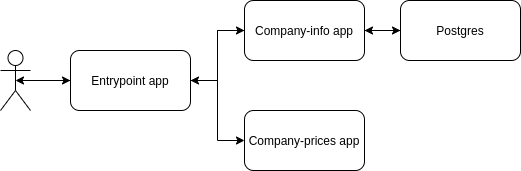

The diagram above was exported from draw.io. Its source (the exported page's mxGraphModel, read from the mxfile embedded in the PNG):
<mxGraphModel dx="1350" dy="713" grid="1" gridSize="10" guides="1" tooltips="1" connect="1" arrows="1" fold="1" page="1" pageScale="1" pageWidth="827" pageHeight="1169" math="0" shadow="0">
  <root>
    <mxCell id="0" />
    <mxCell id="1" parent="0" />
    <mxCell id="y2urNq6cnWRdjeBwJ_e--4" value="" style="edgeStyle=orthogonalEdgeStyle;rounded=0;orthogonalLoop=1;jettySize=auto;html=1;" edge="1" parent="1" source="y2urNq6cnWRdjeBwJ_e--1" target="y2urNq6cnWRdjeBwJ_e--3">
      <mxGeometry relative="1" as="geometry" />
    </mxCell>
    <mxCell id="y2urNq6cnWRdjeBwJ_e--1" value="" style="shape=umlActor;verticalLabelPosition=bottom;verticalAlign=top;html=1;outlineConnect=0;" vertex="1" parent="1">
      <mxGeometry x="50" y="350" width="30" height="60" as="geometry" />
    </mxCell>
    <mxCell id="y2urNq6cnWRdjeBwJ_e--8" style="edgeStyle=orthogonalEdgeStyle;rounded=0;orthogonalLoop=1;jettySize=auto;html=1;exitX=1;exitY=0.5;exitDx=0;exitDy=0;" edge="1" parent="1" source="y2urNq6cnWRdjeBwJ_e--3" target="y2urNq6cnWRdjeBwJ_e--6">
      <mxGeometry relative="1" as="geometry" />
    </mxCell>
    <mxCell id="y2urNq6cnWRdjeBwJ_e--9" style="edgeStyle=orthogonalEdgeStyle;rounded=0;orthogonalLoop=1;jettySize=auto;html=1;exitX=1;exitY=0.5;exitDx=0;exitDy=0;entryX=0;entryY=0.5;entryDx=0;entryDy=0;" edge="1" parent="1" source="y2urNq6cnWRdjeBwJ_e--3" target="y2urNq6cnWRdjeBwJ_e--7">
      <mxGeometry relative="1" as="geometry" />
    </mxCell>
    <mxCell id="y2urNq6cnWRdjeBwJ_e--15" style="edgeStyle=orthogonalEdgeStyle;rounded=0;orthogonalLoop=1;jettySize=auto;html=1;entryX=0.5;entryY=0.5;entryDx=0;entryDy=0;entryPerimeter=0;" edge="1" parent="1" source="y2urNq6cnWRdjeBwJ_e--3" target="y2urNq6cnWRdjeBwJ_e--1">
      <mxGeometry relative="1" as="geometry" />
    </mxCell>
    <mxCell id="y2urNq6cnWRdjeBwJ_e--3" value="Entrypoint app" style="rounded=1;whiteSpace=wrap;html=1;" vertex="1" parent="1">
      <mxGeometry x="120" y="350" width="120" height="60" as="geometry" />
    </mxCell>
    <mxCell id="y2urNq6cnWRdjeBwJ_e--11" style="edgeStyle=orthogonalEdgeStyle;rounded=0;orthogonalLoop=1;jettySize=auto;html=1;" edge="1" parent="1" source="y2urNq6cnWRdjeBwJ_e--6" target="y2urNq6cnWRdjeBwJ_e--3">
      <mxGeometry relative="1" as="geometry" />
    </mxCell>
    <mxCell id="y2urNq6cnWRdjeBwJ_e--14" style="edgeStyle=orthogonalEdgeStyle;rounded=0;orthogonalLoop=1;jettySize=auto;html=1;" edge="1" parent="1" source="y2urNq6cnWRdjeBwJ_e--6" target="y2urNq6cnWRdjeBwJ_e--12">
      <mxGeometry relative="1" as="geometry" />
    </mxCell>
    <mxCell id="y2urNq6cnWRdjeBwJ_e--6" value="Company-info app" style="rounded=1;whiteSpace=wrap;html=1;" vertex="1" parent="1">
      <mxGeometry x="294" y="300" width="120" height="60" as="geometry" />
    </mxCell>
    <mxCell id="y2urNq6cnWRdjeBwJ_e--7" value="Company-prices app" style="rounded=1;whiteSpace=wrap;html=1;" vertex="1" parent="1">
      <mxGeometry x="294" y="410" width="120" height="60" as="geometry" />
    </mxCell>
    <mxCell id="y2urNq6cnWRdjeBwJ_e--13" value="" style="edgeStyle=orthogonalEdgeStyle;rounded=0;orthogonalLoop=1;jettySize=auto;html=1;" edge="1" parent="1" source="y2urNq6cnWRdjeBwJ_e--12" target="y2urNq6cnWRdjeBwJ_e--6">
      <mxGeometry relative="1" as="geometry" />
    </mxCell>
    <mxCell id="y2urNq6cnWRdjeBwJ_e--12" value="Postgres" style="rounded=1;whiteSpace=wrap;html=1;" vertex="1" parent="1">
      <mxGeometry x="450" y="300" width="120" height="60" as="geometry" />
    </mxCell>
  </root>
</mxGraphModel>